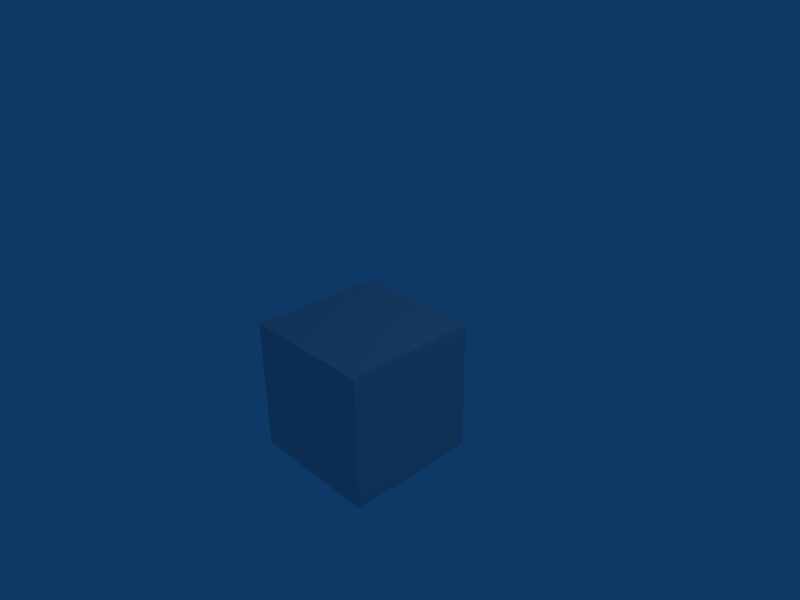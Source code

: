 # Source: Dice.blend  (saved by Blender 2.49.2; exported with 4.5.12 LTS)
import bpy
from mathutils import Matrix  # noqa: F401  (used for matrix-valued properties, if any)

bpy.ops.wm.read_factory_settings(use_empty=True)
scene = bpy.context.scene
scene.name = 'Scene'

# ---- collections
col_collection_1 = bpy.data.collections.new('Collection 1'); scene.collection.children.link(col_collection_1)

# ---- materials (node trees are filled in below, after node groups)
mat_material = bpy.data.materials.new('Material')
mat_material.alpha_threshold = 0.0
mat_material.preview_render_type = 'CUBE'
mat_material.roughness = 0.5
mat_material.line_color = (0.0, 0.0, 0.0, 1.0)

# ---- material node trees

# ---- world
world_world = bpy.data.worlds.new('World'); scene.world = world_world
world_world.color = (0.05656, 0.2208, 0.4)
world_world.use_sun_shadow = False
world_world.sun_shadow_jitter_overblur = 0.0
world_world.cycles.sampling_method = 'MANUAL'
world_world.cycles.sample_map_resolution = 256

# ---- cameras
cam_camera = bpy.data.cameras.new('Camera')
cam_camera.passepartout_alpha = 0.2
cam_camera.clip_end = 100.0
cam_camera.lens = 35.0
cam_camera.ortho_scale = 7.314
cam_camera.show_passepartout = False
cam_camera.show_safe_areas = True
cam_camera.dof.focus_distance = 0.0
cam_camera.dof.aperture_fstop = 128.0

# ---- lights
light_spot = bpy.data.lights.new('Spot', 'POINT')
light_spot.transmission_factor = 0.0
light_spot.cutoff_distance = 30.0
light_spot.energy = 100.0
light_spot.shadow_buffer_clip_start = 1.001
light_spot.shadow_soft_size = 1.0
light_spot.shadow_maximum_resolution = 0.006
light_spot.use_absolute_resolution = True
light_spot.cycles.use_multiple_importance_sampling = False

# ---- meshes
me_cube = bpy.data.meshes.new('Cube')
me_cube.from_pydata([(1.0, 1.0, -1.0), (1.0, -1.0, -1.0), (-1.0, -1.0, -1.0), (-1.0, 1.0, -1.0), (1.0, 1.0, 1.0), (1.0, -1.0, 1.0), (-1.0, -1.0, 1.0), (-1.0, 1.0, 1.0)], [], [(0, 1, 2, 3), (4, 7, 6, 5), (0, 4, 5, 1), (1, 5, 6, 2), (2, 6, 7, 3), (4, 0, 3, 7)])
_uv = me_cube.uv_layers.new(name='UVTex')
_uv.uv.foreach_set('vector', [0.3333, 1.0, 7.947e-08, 1.0, 7.947e-08, 0.6667, 0.3333, 0.6667, 0.3333, 0.3333, 3.974e-08, 0.3333, 0.0, 1.391e-07, 0.3333, 0.0, 0.6667, 0.3333, 0.6667, 0.6667, 0.3333, 0.6667, 0.3333, 0.3333, 0.6667, 0.6667, 0.6667, 1.0, 0.3333, 1.0, 0.3333, 0.6667, 0.3333, 0.3333, 0.3333, 0.0, 0.6667, 3.974e-08, 0.6667, 0.3333, 0.3333, 0.3333, 0.3333, 0.6667, 1.788e-07, 0.6667, 0.0, 0.3333])
me_cube.materials.append(mat_material)
me_cube.use_remesh_preserve_volume = False
me_cube.use_remesh_preserve_attributes = False
me_cube.use_mirror_vertex_groups = False
me_cube.update()

# ---- objects
ob_cube = bpy.data.objects.new('Cube', me_cube)
ob_lamp = bpy.data.objects.new('Lamp', light_spot)
ob_camera = bpy.data.objects.new('Camera', cam_camera)

# ---- transforms, parenting, visibility, modifiers, constraints
ob_cube.location = (0.2741, -0.5004, -0.6767)
ob_cube.lock_rotations_4d = False
ob_cube.empty_display_type = 'ARROWS'
ob_cube.color = (0.0, 0.0, 0.0, 1.0)
ob_cube.lineart.crease_threshold = 0.0
ob_lamp.location = (4.076, 1.005, 5.904)
ob_lamp.rotation_euler = (0.6503, 0.05522, 1.866)
ob_lamp.lock_rotations_4d = False
ob_lamp.empty_display_type = 'ARROWS'
ob_lamp.color = (0.0, 0.0, 0.0, 0.0)
ob_lamp.lineart.crease_threshold = 0.0
ob_camera.location = (7.481, -6.508, 5.344)
ob_camera.rotation_euler = (1.109, 0.01082, 0.8149)
ob_camera.lock_rotations_4d = False
ob_camera.empty_display_type = 'ARROWS'
ob_camera.color = (0.0, 0.0, 0.0, 0.0)
ob_camera.display_type = 'WIRE'
ob_camera.lineart.crease_threshold = 0.0

# ---- collection membership
col_collection_1.objects.link(ob_cube)
col_collection_1.objects.link(ob_lamp)
col_collection_1.objects.link(ob_camera)

# ---- scene / render settings (as saved in the file)
scene.camera = ob_camera
scene.frame_start = 1; scene.frame_end = 250; scene.frame_set(1)
scene.render.engine = 'BLENDER_EEVEE_NEXT'
scene.render.image_settings.file_format = 'JPEG'
scene.render.image_settings.color_mode = 'RGB'
scene.render.image_settings.compression = 90
scene.render.resolution_x = 800
scene.render.resolution_y = 600
scene.render.pixel_aspect_x = 100.0
scene.render.pixel_aspect_y = 100.0
scene.render.fps = 25
scene.render.dither_intensity = 0.0
scene.render.use_compositing = False
scene.render.use_sequencer = False
scene.render.bake_margin = 2
scene.render.bake_bias = 0.0
scene.render.use_stamp_time = False
scene.render.use_stamp_date = False
scene.render.use_stamp_frame = False
scene.render.use_stamp_camera = False
scene.render.use_stamp_scene = False
scene.render.use_stamp_filename = False
scene.render.use_stamp_render_time = False
scene.render.stamp_font_size = 0
scene.cycles.use_denoising = False
scene.cycles.samples = 10
scene.cycles.sampling_pattern = 'TABULATED_SOBOL'
scene.cycles.light_sampling_threshold = 0.0
scene.cycles.use_adaptive_sampling = False
scene.cycles.use_light_tree = False
scene.cycles.blur_glossy = 0.0
scene.cycles.volume_bounces = 1
scene.cycles.pixel_filter_type = 'GAUSSIAN'
scene.cycles.sample_clamp_indirect = 0.0
scene.view_settings.view_transform = 'Raw'
bpy.context.view_layer.update()
